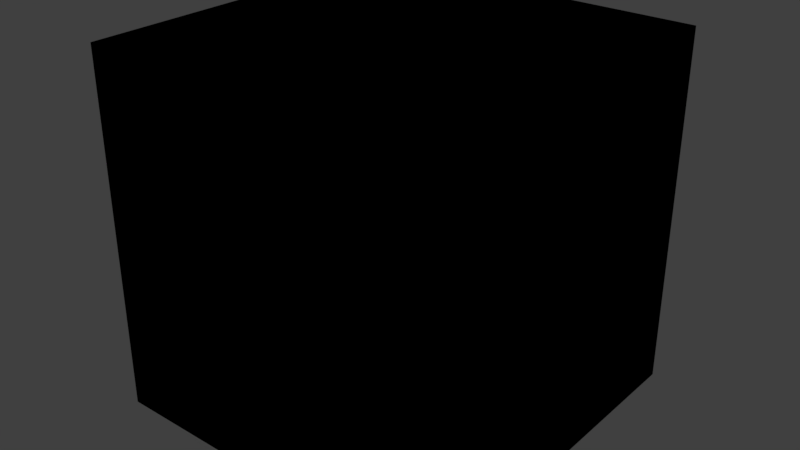 # Source: test_chunk_loader.blend  (saved by Blender 2.79.0; exported with 4.5.12 LTS)
import bpy
from mathutils import Matrix  # noqa: F401  (used for matrix-valued properties, if any)

bpy.ops.wm.read_factory_settings(use_empty=True)
scene = bpy.context.scene
scene.name = 'Scene'

# ---- collections
col_collection_1 = bpy.data.collections.new('Collection 1'); scene.collection.children.link(col_collection_1)

# ---- images (referenced by path relative to the original .blend; pixels are not part of the script)
import os
ASSET_DIR = os.environ.get("B2B_ASSET_DIR", "")  # directory of the original .blend (textures are referenced by path, not embedded)
HERE = os.path.dirname(os.path.abspath(__file__))  # packed textures are extracted next to this script under _unpacked/

def load_image(name, relpath, width, height, colorspace="sRGB"):
    """Load a texture the original file referenced (path relative to the .blend, or extracted next to this script)."""
    p = next((c for c in (os.path.join(HERE, relpath), os.path.join(ASSET_DIR, relpath)) if relpath and os.path.exists(c)), "")
    if p:
        img = bpy.data.images.load(p, check_existing=True)
        img.name = name
    else:  # same state as the original file: an image datablock whose file is absent (Cycles renders it pink)
        img = bpy.data.images.new(name, width, height)
        img.source = "FILE"
        img.filepath = "//" + (relpath or name)
    img.colorspace_settings.name = colorspace
    return img
img_wheat_stage0_texture = load_image('wheat_stage0.texture', 'wheat_stage0.texture', 1024, 1024, 'sRGB')

# ---- materials (node trees are filled in below, after node groups)
mat_mtl_crossed = bpy.data.materials.new('mtl_crossed')
mat_mtl_crossed.alpha_threshold = 0.0
mat_mtl_crossed.roughness = 0.5
mat_shadow_caster = bpy.data.materials.new('shadow_caster')
mat_shadow_caster.alpha_threshold = 0.0
mat_shadow_caster.roughness = 0.5

# ---- material node trees
mat_mtl_crossed.use_nodes = True; mat_mtl_crossed.node_tree.nodes.clear()
_N = mat_mtl_crossed.node_tree.nodes; _L = mat_mtl_crossed.node_tree.links
n0 = _N.new('ShaderNodeOutputMaterial'); n0.name = 'Material Output'; n0.location = (300, 300)
n1 = _N.new('ShaderNodeTexImage'); n1.name = 'Image Texture'; n1.location = (-100, 300)
n1.width = 140
n1.image = img_wheat_stage0_texture
n2 = _N.new('ShaderNodeBsdfDiffuse'); n2.name = 'Diffuse BSDF'; n2.location = (100, 300)
_L.new(n2.outputs[0], n0.inputs[0])
_L.new(n1.outputs[0], n2.inputs[0])
n0.is_active_output = True
mat_shadow_caster.use_nodes = True; mat_shadow_caster.node_tree.nodes.clear()
_N = mat_shadow_caster.node_tree.nodes; _L = mat_shadow_caster.node_tree.links
n0 = _N.new('ShaderNodeOutputMaterial'); n0.name = 'Material Output'; n0.location = (300, 300)
n1 = _N.new('ShaderNodeBsdfDiffuse'); n1.name = 'Diffuse BSDF'; n1.location = (10, 300)
n1.inputs[0].default_value = (0.0, 0.0, 0.0, 1.0)
_L.new(n1.outputs[0], n0.inputs[0])
n0.is_active_output = True

# ---- world
world_world = bpy.data.worlds.new('World'); scene.world = world_world
world_world.color = (0.05088, 0.05088, 0.05088)
world_world.use_sun_shadow = False
world_world.sun_shadow_jitter_overblur = 0.0
world_world.cycles.sampling_method = 'MANUAL'

# ---- meshes
me_g_g = bpy.data.meshes.new('g_g')
me_g_g.from_pydata([(0.0, -5.96e-08, 1.0), (1.0, 1.0, 1.0), (0.0, 5.96e-08, 3.725e-08), (1.0, 1.0, 3.725e-08), (1.0, -5.96e-08, 1.0), (0.0, 1.0, 1.0), (1.0, 5.96e-08, 3.725e-08), (0.0, 1.0, 3.725e-08)], [], [(5, 4, 6, 7), (1, 0, 2, 3)])
_uv = me_g_g.uv_layers.new(name='UVMap')
_uv.uv.foreach_set('vector', [1.0, 1.0, 1.192e-07, 1.0, 0.0, 1.192e-07, 1.0, 0.0, 1.0, 1.0, 1.192e-07, 1.0, 0.0, 1.192e-07, 1.0, 0.0])
me_g_g.materials.append(mat_mtl_crossed)
me_g_g.use_remesh_preserve_volume = False
me_g_g.use_remesh_preserve_attributes = False
me_g_g.use_mirror_vertex_groups = False
me_g_g.update()
me_c_c = bpy.data.meshes.new('c_c')
me_c_c.from_pydata([(0.0, 0.0, 0.0), (0.0, 0.0, 1.0), (0.0, 1.0, 0.0), (0.0, 1.0, 1.0), (1.0, 0.0, 0.0), (1.0, 0.0, 1.0), (1.0, 1.0, 0.0), (1.0, 1.0, 1.0), (0.0, 1.0, 0.0), (0.0, 1.0, 0.0), (0.0, 0.0, 0.0), (0.0, 0.0, 0.0), (0.0, 0.0, 1.0), (0.0, 0.0, 1.0), (0.0, 1.0, 1.0), (0.0, 1.0, 1.0), (1.0, 1.0, 0.0), (1.0, 1.0, 0.0), (1.0, 1.0, 1.0), (1.0, 1.0, 1.0), (1.0, 0.0, 0.0), (1.0, 0.0, 0.0), (1.0, 0.0, 1.0), (1.0, 0.0, 1.0)], [], [(10, 12, 14, 8), (9, 15, 18, 16), (17, 19, 22, 20), (21, 23, 13, 11), (2, 6, 4, 0), (7, 3, 1, 5)])
me_c_c.materials.append(mat_shadow_caster)
me_c_c.use_remesh_preserve_volume = False
me_c_c.use_remesh_preserve_attributes = False
me_c_c.use_mirror_vertex_groups = False
me_c_c.update()
me_co_culling = bpy.data.meshes.new('co_culling')
me_co_culling.from_pydata([(0.0, 0.0, 0.0), (0.0, 0.0, 0.0), (0.0, 0.0, 0.0), (0.0, 0.0, 0.0), (0.0, 0.0, 0.0), (0.0, 0.0, 0.0), (0.0, 0.0, 0.0), (0.0, 0.0, 0.0)], [], [(0, 1, 3, 2), (2, 3, 7, 6), (6, 7, 5, 4), (4, 5, 1, 0), (2, 6, 4, 0), (7, 3, 1, 5)])
me_co_culling.use_remesh_preserve_volume = False
me_co_culling.use_remesh_preserve_attributes = False
me_co_culling.use_mirror_vertex_groups = False
me_co_culling.update()

# ---- objects
ob_g_g = bpy.data.objects.new('g_g', me_g_g)
ob_c_c = bpy.data.objects.new('c_c', me_c_c)
ob_co_culling = bpy.data.objects.new('co_culling', me_co_culling)

# ---- transforms, parenting, visibility, modifiers, constraints
ob_g_g.location = (0.0, 0.0, 0.0)
ob_g_g.lineart.crease_threshold = 0.0
ob_c_c.location = (0.0, 0.0, 0.0)
ob_c_c.hide_viewport = True
ob_c_c.lineart.crease_threshold = 0.0
ob_co_culling.location = (0.0, 0.0, 0.0)
ob_co_culling.lineart.crease_threshold = 0.0

# ---- collection membership
col_collection_1.objects.link(ob_g_g)
col_collection_1.objects.link(ob_c_c)
col_collection_1.objects.link(ob_co_culling)

# ---- scene / render settings (as saved in the file)
scene.frame_start = 1; scene.frame_end = 250; scene.frame_set(1)
scene.render.engine = 'CYCLES'
scene.render.resolution_percentage = 50
scene.render.dither_intensity = 0.0
scene.cycles.use_denoising = False
scene.cycles.samples = 128
scene.cycles.sampling_pattern = 'TABULATED_SOBOL'
scene.cycles.use_adaptive_sampling = False
scene.cycles.use_light_tree = False
scene.cycles.blur_glossy = 0.0
scene.cycles.sample_clamp_indirect = 0.0
scene.view_settings.view_transform = 'Standard'
bpy.context.view_layer.update()

# ---- added for rendering (the .blend has no active camera and no usable light): camera, sun
cam_auto = bpy.data.cameras.new('AutoCamera')
cam_auto.lens = 50.0
cam_auto.sensor_width = 36.0
cam_auto.clip_end = 1000.0
ob_auto_camera = bpy.data.objects.new('AutoCamera', cam_auto)
scene.collection.objects.link(ob_auto_camera)
ob_auto_camera.location = (2.10254, -1.42304, 1.78203)
ob_auto_camera.rotation_euler = (1.09748, -7.21219e-08, 0.694738)
scene.camera = ob_auto_camera
light_auto_sun = bpy.data.lights.new('AutoSun', 'SUN')
light_auto_sun.energy = 3.0
light_auto_sun.angle = 0.0523599
ob_auto_sun = bpy.data.objects.new('AutoSun', light_auto_sun)
scene.collection.objects.link(ob_auto_sun)
ob_auto_sun.rotation_euler = (0.872665, 0.174533, 0.523599)
bpy.context.view_layer.update()
